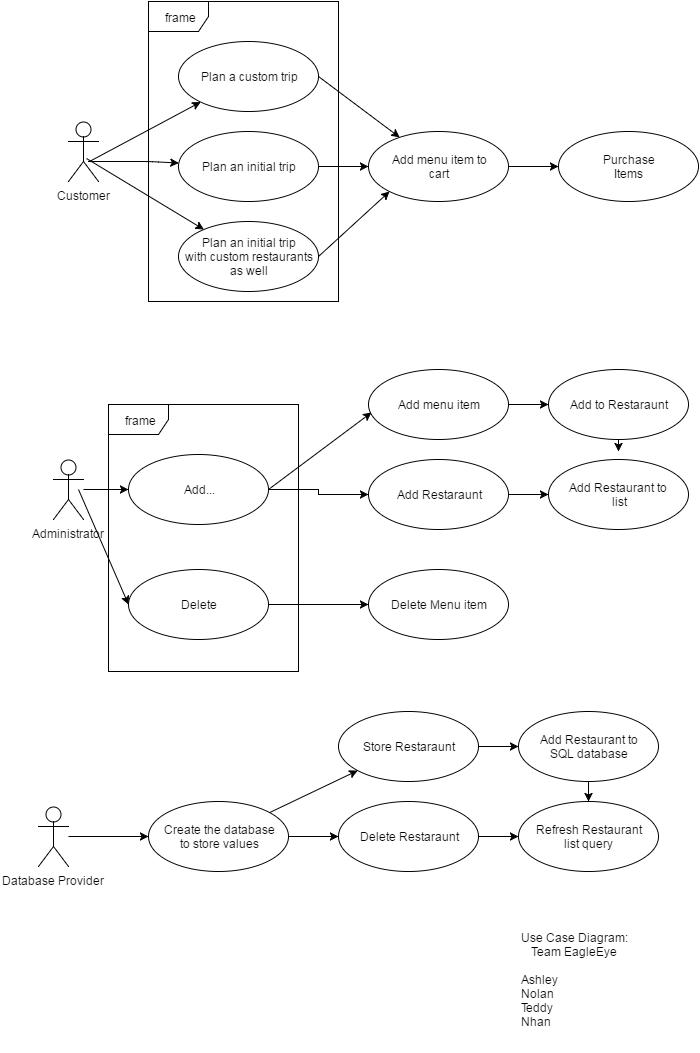

The diagram above was exported from draw.io. Its source (the exported page's mxGraphModel, read from the mxfile embedded in the PNG):
<mxGraphModel dx="1430" dy="775" grid="1" gridSize="10" guides="1" tooltips="1" connect="1" arrows="1" fold="1" page="1" pageScale="1" pageWidth="826" pageHeight="1169" background="#ffffff" math="0" shadow="0">
  <root>
    <mxCell id="0" />
    <mxCell id="1" parent="0" />
    <mxCell id="7bdc37c01946146e-1" value="Customer" style="shape=umlActor;verticalLabelPosition=bottom;labelBackgroundColor=#ffffff;verticalAlign=top;html=1;" vertex="1" parent="1">
      <mxGeometry x="190" y="230" width="30" height="60" as="geometry" />
    </mxCell>
    <mxCell id="7bdc37c01946146e-2" style="edgeStyle=orthogonalEdgeStyle;rounded=0;html=1;exitX=0.5;exitY=0.5;exitPerimeter=0;entryX=0.5;entryY=0.5;entryPerimeter=0;" edge="1" parent="1" source="7bdc37c01946146e-1" target="7bdc37c01946146e-1">
      <mxGeometry relative="1" as="geometry" />
    </mxCell>
    <mxCell id="7bdc37c01946146e-3" value="Plan an initial trip" style="ellipse;whiteSpace=wrap;html=1;" vertex="1" parent="1">
      <mxGeometry x="300" y="240" width="140" height="70" as="geometry" />
    </mxCell>
    <mxCell id="7dd14230dd27ba52-1" value="" style="endArrow=classic;html=1;exitX=0.667;exitY=0.667;exitPerimeter=0;" edge="1" parent="1" source="7bdc37c01946146e-1" target="7bdc37c01946146e-3">
      <mxGeometry width="50" height="50" relative="1" as="geometry">
        <mxPoint x="190" y="90" as="sourcePoint" />
        <mxPoint x="250" y="70" as="targetPoint" />
        <Array as="points">
          <mxPoint x="270" y="270" />
        </Array>
      </mxGeometry>
    </mxCell>
    <mxCell id="7dd14230dd27ba52-2" value="Plan a custom trip" style="ellipse;whiteSpace=wrap;html=1;" vertex="1" parent="1">
      <mxGeometry x="300" y="150" width="140" height="70" as="geometry" />
    </mxCell>
    <mxCell id="7dd14230dd27ba52-3" value="Plan an initial trip&lt;div&gt;with custom restaurants&lt;/div&gt;&lt;div&gt;as well&lt;/div&gt;" style="ellipse;whiteSpace=wrap;html=1;" vertex="1" parent="1">
      <mxGeometry x="300" y="330" width="140" height="70" as="geometry" />
    </mxCell>
    <mxCell id="7dd14230dd27ba52-4" value="" style="endArrow=classic;html=1;exitX=0.6;exitY=0.617;exitPerimeter=0;" edge="1" parent="1" source="7bdc37c01946146e-1" target="7dd14230dd27ba52-3">
      <mxGeometry width="50" height="50" relative="1" as="geometry">
        <mxPoint x="230" y="380" as="sourcePoint" />
        <mxPoint x="280" y="330" as="targetPoint" />
      </mxGeometry>
    </mxCell>
    <mxCell id="7dd14230dd27ba52-5" value="" style="endArrow=classic;html=1;exitX=0.7;exitY=0.667;exitPerimeter=0;" edge="1" parent="1" source="7bdc37c01946146e-1" target="7dd14230dd27ba52-2">
      <mxGeometry width="50" height="50" relative="1" as="geometry">
        <mxPoint x="210" y="250" as="sourcePoint" />
        <mxPoint x="260" y="200" as="targetPoint" />
      </mxGeometry>
    </mxCell>
    <mxCell id="7dd14230dd27ba52-7" value="Add menu item to&lt;div&gt;cart&lt;/div&gt;" style="ellipse;whiteSpace=wrap;html=1;" vertex="1" parent="1">
      <mxGeometry x="490" y="240" width="140" height="70" as="geometry" />
    </mxCell>
    <mxCell id="7dd14230dd27ba52-8" value="" style="endArrow=classic;html=1;exitX=1;exitY=0.5;" edge="1" parent="1" source="7dd14230dd27ba52-2" target="7dd14230dd27ba52-7">
      <mxGeometry width="50" height="50" relative="1" as="geometry">
        <mxPoint x="440" y="250" as="sourcePoint" />
        <mxPoint x="490" y="200" as="targetPoint" />
      </mxGeometry>
    </mxCell>
    <mxCell id="7dd14230dd27ba52-10" value="" style="endArrow=classic;html=1;exitX=1;exitY=0.5;entryX=0;entryY=0.5;" edge="1" parent="1" source="7bdc37c01946146e-3" target="7dd14230dd27ba52-7">
      <mxGeometry width="50" height="50" relative="1" as="geometry">
        <mxPoint x="510" y="400" as="sourcePoint" />
        <mxPoint x="560" y="350" as="targetPoint" />
      </mxGeometry>
    </mxCell>
    <mxCell id="7dd14230dd27ba52-11" value="" style="endArrow=classic;html=1;exitX=1;exitY=0.5;entryX=0;entryY=1;" edge="1" parent="1" source="7dd14230dd27ba52-3" target="7dd14230dd27ba52-7">
      <mxGeometry width="50" height="50" relative="1" as="geometry">
        <mxPoint x="480" y="420" as="sourcePoint" />
        <mxPoint x="530" y="370" as="targetPoint" />
      </mxGeometry>
    </mxCell>
    <mxCell id="7dd14230dd27ba52-12" value="" style="endArrow=classic;html=1;exitX=1;exitY=0.5;entryX=0;entryY=0.5;" edge="1" parent="1" source="7dd14230dd27ba52-7" target="7dd14230dd27ba52-13">
      <mxGeometry width="50" height="50" relative="1" as="geometry">
        <mxPoint x="650" y="330" as="sourcePoint" />
        <mxPoint x="690" y="275" as="targetPoint" />
      </mxGeometry>
    </mxCell>
    <mxCell id="7dd14230dd27ba52-13" value="Purchase&lt;div&gt;Items&lt;/div&gt;" style="ellipse;whiteSpace=wrap;html=1;" vertex="1" parent="1">
      <mxGeometry x="680" y="240" width="140" height="70" as="geometry" />
    </mxCell>
    <mxCell id="7dd14230dd27ba52-14" value="frame" style="shape=umlFrame;whiteSpace=wrap;html=1;" vertex="1" parent="1">
      <mxGeometry x="270" y="110" width="190" height="300" as="geometry" />
    </mxCell>
    <mxCell id="7dd14230dd27ba52-22" value="" style="edgeStyle=orthogonalEdgeStyle;rounded=0;html=1;jettySize=auto;orthogonalLoop=1;" edge="1" parent="1" source="7dd14230dd27ba52-20" target="7dd14230dd27ba52-21">
      <mxGeometry relative="1" as="geometry" />
    </mxCell>
    <mxCell id="7dd14230dd27ba52-20" value="Administrator" style="shape=umlActor;verticalLabelPosition=bottom;labelBackgroundColor=#ffffff;verticalAlign=top;html=1;" vertex="1" parent="1">
      <mxGeometry x="175" y="568" width="30" height="60" as="geometry" />
    </mxCell>
    <mxCell id="7dd14230dd27ba52-34" style="edgeStyle=orthogonalEdgeStyle;rounded=0;html=1;jettySize=auto;orthogonalLoop=1;" edge="1" parent="1" source="7dd14230dd27ba52-21" target="7dd14230dd27ba52-26">
      <mxGeometry relative="1" as="geometry" />
    </mxCell>
    <mxCell id="7dd14230dd27ba52-21" value="Add..." style="ellipse;whiteSpace=wrap;html=1;" vertex="1" parent="1">
      <mxGeometry x="250" y="563" width="140" height="70" as="geometry" />
    </mxCell>
    <mxCell id="7dd14230dd27ba52-25" value="Add menu item" style="ellipse;whiteSpace=wrap;html=1;" vertex="1" parent="1">
      <mxGeometry x="490" y="478" width="140" height="70" as="geometry" />
    </mxCell>
    <mxCell id="7dd14230dd27ba52-26" value="Add Restaraunt" style="ellipse;whiteSpace=wrap;html=1;" vertex="1" parent="1">
      <mxGeometry x="490" y="568" width="140" height="70" as="geometry" />
    </mxCell>
    <mxCell id="7dd14230dd27ba52-29" value="" style="edgeStyle=orthogonalEdgeStyle;rounded=0;html=1;jettySize=auto;orthogonalLoop=1;" edge="1" parent="1" source="7dd14230dd27ba52-27" target="7dd14230dd27ba52-28">
      <mxGeometry relative="1" as="geometry" />
    </mxCell>
    <mxCell id="7dd14230dd27ba52-27" value="Delete" style="ellipse;whiteSpace=wrap;html=1;" vertex="1" parent="1">
      <mxGeometry x="250" y="678" width="140" height="70" as="geometry" />
    </mxCell>
    <mxCell id="7dd14230dd27ba52-28" value="Delete Menu item" style="ellipse;whiteSpace=wrap;html=1;" vertex="1" parent="1">
      <mxGeometry x="490" y="678" width="140" height="70" as="geometry" />
    </mxCell>
    <mxCell id="7dd14230dd27ba52-35" value="" style="endArrow=classic;html=1;exitX=1;exitY=0.5;entryX=0.021;entryY=0.614;entryPerimeter=0;" edge="1" parent="1" source="7dd14230dd27ba52-21" target="7dd14230dd27ba52-25">
      <mxGeometry width="50" height="50" relative="1" as="geometry">
        <mxPoint x="430" y="568" as="sourcePoint" />
        <mxPoint x="480" y="518" as="targetPoint" />
      </mxGeometry>
    </mxCell>
    <mxCell id="7dd14230dd27ba52-36" value="frame" style="shape=umlFrame;whiteSpace=wrap;html=1;" vertex="1" parent="1">
      <mxGeometry x="230" y="513" width="190" height="267" as="geometry" />
    </mxCell>
    <mxCell id="7dd14230dd27ba52-38" value="" style="endArrow=classic;html=1;entryX=0;entryY=0.5;" edge="1" parent="1" target="7dd14230dd27ba52-27">
      <mxGeometry width="50" height="50" relative="1" as="geometry">
        <mxPoint x="200" y="598" as="sourcePoint" />
        <mxPoint x="120" y="668" as="targetPoint" />
      </mxGeometry>
    </mxCell>
    <mxCell id="7dd14230dd27ba52-39" value="Database Provider" style="shape=umlActor;verticalLabelPosition=bottom;labelBackgroundColor=#ffffff;verticalAlign=top;html=1;" vertex="1" parent="1">
      <mxGeometry x="160" y="915" width="30" height="60" as="geometry" />
    </mxCell>
    <mxCell id="7dd14230dd27ba52-40" style="edgeStyle=orthogonalEdgeStyle;rounded=0;html=1;exitX=0.5;exitY=0.5;exitPerimeter=0;entryX=0.5;entryY=0.5;entryPerimeter=0;jettySize=auto;orthogonalLoop=1;" edge="1" parent="1" source="7dd14230dd27ba52-39" target="7dd14230dd27ba52-39">
      <mxGeometry relative="1" as="geometry" />
    </mxCell>
    <mxCell id="7dd14230dd27ba52-59" value="" style="edgeStyle=orthogonalEdgeStyle;rounded=0;html=1;jettySize=auto;orthogonalLoop=1;" edge="1" parent="1" source="7dd14230dd27ba52-41" target="7dd14230dd27ba52-57">
      <mxGeometry relative="1" as="geometry" />
    </mxCell>
    <mxCell id="7dd14230dd27ba52-41" value="Create the database&lt;div&gt;to store values&lt;/div&gt;" style="ellipse;whiteSpace=wrap;html=1;" vertex="1" parent="1">
      <mxGeometry x="270" y="910" width="140" height="70" as="geometry" />
    </mxCell>
    <mxCell id="7dd14230dd27ba52-43" value="" style="endArrow=classic;html=1;entryX=0;entryY=0.5;" edge="1" parent="1" target="7dd14230dd27ba52-41">
      <mxGeometry width="50" height="50" relative="1" as="geometry">
        <mxPoint x="190" y="945" as="sourcePoint" />
        <mxPoint x="260.71067811865476" y="940" as="targetPoint" />
      </mxGeometry>
    </mxCell>
    <mxCell id="7dd14230dd27ba52-55" value="" style="edgeStyle=orthogonalEdgeStyle;rounded=0;html=1;jettySize=auto;orthogonalLoop=1;" edge="1" parent="1" source="7dd14230dd27ba52-44" target="7dd14230dd27ba52-54">
      <mxGeometry relative="1" as="geometry" />
    </mxCell>
    <mxCell id="7dd14230dd27ba52-44" value="Store Restaraunt" style="ellipse;whiteSpace=wrap;html=1;" vertex="1" parent="1">
      <mxGeometry x="460" y="820" width="140" height="70" as="geometry" />
    </mxCell>
    <mxCell id="7dd14230dd27ba52-56" value="" style="edgeStyle=orthogonalEdgeStyle;rounded=0;html=1;jettySize=auto;orthogonalLoop=1;" edge="1" parent="1" source="7dd14230dd27ba52-54" target="7dd14230dd27ba52-53">
      <mxGeometry relative="1" as="geometry" />
    </mxCell>
    <mxCell id="7dd14230dd27ba52-54" value="Add Restaurant to&lt;div&gt;SQL database&lt;/div&gt;" style="ellipse;whiteSpace=wrap;html=1;" vertex="1" parent="1">
      <mxGeometry x="640" y="820" width="140" height="70" as="geometry" />
    </mxCell>
    <mxCell id="7dd14230dd27ba52-45" value="" style="endArrow=classic;html=1;exitX=1;exitY=0.5;" edge="1" parent="1" source="7dd14230dd27ba52-25">
      <mxGeometry width="50" height="50" relative="1" as="geometry">
        <mxPoint x="670" y="540" as="sourcePoint" />
        <mxPoint x="670" y="513" as="targetPoint" />
      </mxGeometry>
    </mxCell>
    <mxCell id="7dd14230dd27ba52-46" value="Add to Restaraunt" style="ellipse;whiteSpace=wrap;html=1;" vertex="1" parent="1">
      <mxGeometry x="670" y="478" width="140" height="70" as="geometry" />
    </mxCell>
    <mxCell id="7dd14230dd27ba52-47" value="Add Restaurant to&amp;nbsp;&lt;div&gt;list&lt;/div&gt;" style="ellipse;whiteSpace=wrap;html=1;" vertex="1" parent="1">
      <mxGeometry x="670" y="568" width="140" height="70" as="geometry" />
    </mxCell>
    <mxCell id="7dd14230dd27ba52-48" value="" style="endArrow=classic;html=1;exitX=0.5;exitY=1;" edge="1" parent="1" source="7dd14230dd27ba52-46">
      <mxGeometry width="50" height="50" relative="1" as="geometry">
        <mxPoint x="710" y="590" as="sourcePoint" />
        <mxPoint x="740" y="560" as="targetPoint" />
      </mxGeometry>
    </mxCell>
    <mxCell id="7dd14230dd27ba52-49" value="" style="endArrow=classic;html=1;exitX=1;exitY=0.5;entryX=0;entryY=0.5;" edge="1" parent="1" source="7dd14230dd27ba52-26" target="7dd14230dd27ba52-47">
      <mxGeometry width="50" height="50" relative="1" as="geometry">
        <mxPoint x="650" y="680" as="sourcePoint" />
        <mxPoint x="700" y="630" as="targetPoint" />
      </mxGeometry>
    </mxCell>
    <mxCell id="7dd14230dd27ba52-50" value="&lt;div style=&quot;text-align: center&quot;&gt;&lt;span&gt;Use Case Diagram:&lt;/span&gt;&lt;/div&gt;&lt;div style=&quot;text-align: center&quot;&gt;Team EagleEye&lt;/div&gt;&lt;div style=&quot;text-align: center&quot;&gt;&lt;br&gt;&lt;/div&gt;&lt;div style=&quot;text-align: left&quot;&gt;Ashley&lt;/div&gt;&lt;div style=&quot;text-align: left&quot;&gt;Nolan&lt;/div&gt;&lt;div style=&quot;text-align: left&quot;&gt;Teddy&lt;/div&gt;&lt;div style=&quot;text-align: left&quot;&gt;Nhan&lt;/div&gt;&lt;div style=&quot;text-align: center&quot;&gt;&lt;br&gt;&lt;/div&gt;" style="text;html=1;strokeColor=none;fillColor=none;align=center;verticalAlign=middle;whiteSpace=wrap;" vertex="1" parent="1">
      <mxGeometry x="580" y="1030" width="230" height="130" as="geometry" />
    </mxCell>
    <mxCell id="7dd14230dd27ba52-51" value="" style="endArrow=classic;html=1;" edge="1" parent="1" source="7dd14230dd27ba52-41" target="7dd14230dd27ba52-44">
      <mxGeometry width="50" height="50" relative="1" as="geometry">
        <mxPoint x="410" y="920" as="sourcePoint" />
        <mxPoint x="460" y="870" as="targetPoint" />
      </mxGeometry>
    </mxCell>
    <mxCell id="7dd14230dd27ba52-53" value="Refresh Restaurant&lt;div&gt;list query&lt;/div&gt;" style="ellipse;whiteSpace=wrap;html=1;" vertex="1" parent="1">
      <mxGeometry x="640" y="910" width="140" height="70" as="geometry" />
    </mxCell>
    <mxCell id="7dd14230dd27ba52-60" value="" style="edgeStyle=orthogonalEdgeStyle;rounded=0;html=1;jettySize=auto;orthogonalLoop=1;" edge="1" parent="1" source="7dd14230dd27ba52-57" target="7dd14230dd27ba52-53">
      <mxGeometry relative="1" as="geometry" />
    </mxCell>
    <mxCell id="7dd14230dd27ba52-57" value="Delete Restaraunt" style="ellipse;whiteSpace=wrap;html=1;" vertex="1" parent="1">
      <mxGeometry x="460" y="910" width="140" height="70" as="geometry" />
    </mxCell>
  </root>
</mxGraphModel>